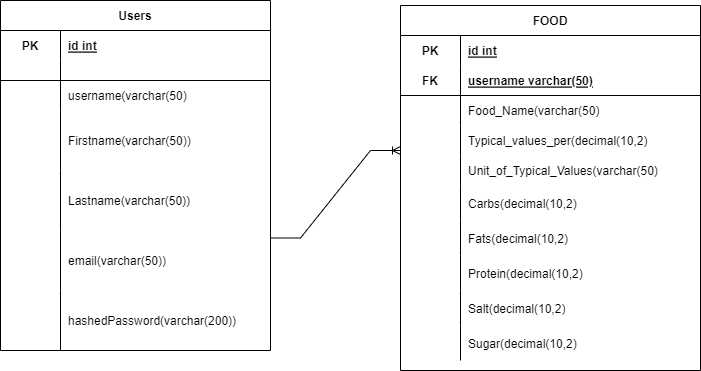

The diagram above was exported from draw.io. Its source (the exported page's mxGraphModel, read from the mxfile embedded in the PNG):
<mxGraphModel dx="1290" dy="581" grid="1" gridSize="10" guides="1" tooltips="1" connect="1" arrows="1" fold="1" page="1" pageScale="1" pageWidth="850" pageHeight="1100" math="0" shadow="0" extFonts="Permanent Marker^https://fonts.googleapis.com/css?family=Permanent+Marker">
  <root>
    <mxCell id="0" />
    <mxCell id="1" parent="0" />
    <mxCell id="anjZLulhfBy92PVPEIca-1" value="Users" style="shape=table;startSize=30;container=1;collapsible=1;childLayout=tableLayout;fixedRows=1;rowLines=0;fontStyle=1;align=center;resizeLast=1;" parent="1" vertex="1">
      <mxGeometry x="20" y="90" width="270" height="350" as="geometry" />
    </mxCell>
    <mxCell id="anjZLulhfBy92PVPEIca-2" value="" style="shape=tableRow;horizontal=0;startSize=0;swimlaneHead=0;swimlaneBody=0;fillColor=none;collapsible=0;dropTarget=0;points=[[0,0.5],[1,0.5]];portConstraint=eastwest;top=0;left=0;right=0;bottom=0;" parent="anjZLulhfBy92PVPEIca-1" vertex="1">
      <mxGeometry y="30" width="270" height="30" as="geometry" />
    </mxCell>
    <mxCell id="anjZLulhfBy92PVPEIca-3" value="PK" style="shape=partialRectangle;connectable=0;fillColor=none;top=0;left=0;bottom=0;right=0;fontStyle=1;overflow=hidden;" parent="anjZLulhfBy92PVPEIca-2" vertex="1">
      <mxGeometry width="60" height="30" as="geometry">
        <mxRectangle width="60" height="30" as="alternateBounds" />
      </mxGeometry>
    </mxCell>
    <mxCell id="anjZLulhfBy92PVPEIca-4" value="id int" style="shape=partialRectangle;connectable=0;fillColor=none;top=0;left=0;bottom=0;right=0;align=left;spacingLeft=6;fontStyle=5;overflow=hidden;" parent="anjZLulhfBy92PVPEIca-2" vertex="1">
      <mxGeometry x="60" width="210" height="30" as="geometry">
        <mxRectangle width="210" height="30" as="alternateBounds" />
      </mxGeometry>
    </mxCell>
    <mxCell id="anjZLulhfBy92PVPEIca-5" value="" style="shape=tableRow;horizontal=0;startSize=0;swimlaneHead=0;swimlaneBody=0;fillColor=none;collapsible=0;dropTarget=0;points=[[0,0.5],[1,0.5]];portConstraint=eastwest;top=0;left=0;right=0;bottom=1;" parent="anjZLulhfBy92PVPEIca-1" vertex="1">
      <mxGeometry y="60" width="270" height="20" as="geometry" />
    </mxCell>
    <mxCell id="anjZLulhfBy92PVPEIca-6" value="" style="shape=partialRectangle;connectable=0;fillColor=none;top=0;left=0;bottom=0;right=0;fontStyle=1;overflow=hidden;" parent="anjZLulhfBy92PVPEIca-5" vertex="1">
      <mxGeometry width="60" height="20" as="geometry">
        <mxRectangle width="60" height="20" as="alternateBounds" />
      </mxGeometry>
    </mxCell>
    <mxCell id="anjZLulhfBy92PVPEIca-7" value="" style="shape=partialRectangle;connectable=0;fillColor=none;top=0;left=0;bottom=0;right=0;align=left;spacingLeft=6;fontStyle=5;overflow=hidden;" parent="anjZLulhfBy92PVPEIca-5" vertex="1">
      <mxGeometry x="60" width="210" height="20" as="geometry">
        <mxRectangle width="210" height="20" as="alternateBounds" />
      </mxGeometry>
    </mxCell>
    <mxCell id="anjZLulhfBy92PVPEIca-8" value="" style="shape=tableRow;horizontal=0;startSize=0;swimlaneHead=0;swimlaneBody=0;fillColor=none;collapsible=0;dropTarget=0;points=[[0,0.5],[1,0.5]];portConstraint=eastwest;top=0;left=0;right=0;bottom=0;" parent="anjZLulhfBy92PVPEIca-1" vertex="1">
      <mxGeometry y="80" width="270" height="30" as="geometry" />
    </mxCell>
    <mxCell id="anjZLulhfBy92PVPEIca-9" value="" style="shape=partialRectangle;connectable=0;fillColor=none;top=0;left=0;bottom=0;right=0;editable=1;overflow=hidden;" parent="anjZLulhfBy92PVPEIca-8" vertex="1">
      <mxGeometry width="60" height="30" as="geometry">
        <mxRectangle width="60" height="30" as="alternateBounds" />
      </mxGeometry>
    </mxCell>
    <mxCell id="anjZLulhfBy92PVPEIca-10" value="username(varchar(50)" style="shape=partialRectangle;connectable=0;fillColor=none;top=0;left=0;bottom=0;right=0;align=left;spacingLeft=6;overflow=hidden;" parent="anjZLulhfBy92PVPEIca-8" vertex="1">
      <mxGeometry x="60" width="210" height="30" as="geometry">
        <mxRectangle width="210" height="30" as="alternateBounds" />
      </mxGeometry>
    </mxCell>
    <mxCell id="anjZLulhfBy92PVPEIca-11" value="" style="shape=tableRow;horizontal=0;startSize=0;swimlaneHead=0;swimlaneBody=0;fillColor=none;collapsible=0;dropTarget=0;points=[[0,0.5],[1,0.5]];portConstraint=eastwest;top=0;left=0;right=0;bottom=0;" parent="anjZLulhfBy92PVPEIca-1" vertex="1">
      <mxGeometry y="110" width="270" height="60" as="geometry" />
    </mxCell>
    <mxCell id="anjZLulhfBy92PVPEIca-12" value="" style="shape=partialRectangle;connectable=0;fillColor=none;top=0;left=0;bottom=0;right=0;editable=1;overflow=hidden;" parent="anjZLulhfBy92PVPEIca-11" vertex="1">
      <mxGeometry width="60" height="60" as="geometry">
        <mxRectangle width="60" height="60" as="alternateBounds" />
      </mxGeometry>
    </mxCell>
    <mxCell id="anjZLulhfBy92PVPEIca-13" value="Firstname(varchar(50))" style="shape=partialRectangle;connectable=0;fillColor=none;top=0;left=0;bottom=0;right=0;align=left;spacingLeft=6;overflow=hidden;" parent="anjZLulhfBy92PVPEIca-11" vertex="1">
      <mxGeometry x="60" width="210" height="60" as="geometry">
        <mxRectangle width="210" height="60" as="alternateBounds" />
      </mxGeometry>
    </mxCell>
    <mxCell id="anjZLulhfBy92PVPEIca-17" value="" style="shape=tableRow;horizontal=0;startSize=0;swimlaneHead=0;swimlaneBody=0;fillColor=none;collapsible=0;dropTarget=0;points=[[0,0.5],[1,0.5]];portConstraint=eastwest;top=0;left=0;right=0;bottom=0;" parent="anjZLulhfBy92PVPEIca-1" vertex="1">
      <mxGeometry y="170" width="270" height="60" as="geometry" />
    </mxCell>
    <mxCell id="anjZLulhfBy92PVPEIca-18" value="" style="shape=partialRectangle;connectable=0;fillColor=none;top=0;left=0;bottom=0;right=0;editable=1;overflow=hidden;" parent="anjZLulhfBy92PVPEIca-17" vertex="1">
      <mxGeometry width="60" height="60" as="geometry">
        <mxRectangle width="60" height="60" as="alternateBounds" />
      </mxGeometry>
    </mxCell>
    <mxCell id="anjZLulhfBy92PVPEIca-19" value="Lastname(varchar(50))" style="shape=partialRectangle;connectable=0;fillColor=none;top=0;left=0;bottom=0;right=0;align=left;spacingLeft=6;overflow=hidden;" parent="anjZLulhfBy92PVPEIca-17" vertex="1">
      <mxGeometry x="60" width="210" height="60" as="geometry">
        <mxRectangle width="210" height="60" as="alternateBounds" />
      </mxGeometry>
    </mxCell>
    <mxCell id="anjZLulhfBy92PVPEIca-20" value="" style="shape=tableRow;horizontal=0;startSize=0;swimlaneHead=0;swimlaneBody=0;fillColor=none;collapsible=0;dropTarget=0;points=[[0,0.5],[1,0.5]];portConstraint=eastwest;top=0;left=0;right=0;bottom=0;" parent="anjZLulhfBy92PVPEIca-1" vertex="1">
      <mxGeometry y="230" width="270" height="60" as="geometry" />
    </mxCell>
    <mxCell id="anjZLulhfBy92PVPEIca-21" value="" style="shape=partialRectangle;connectable=0;fillColor=none;top=0;left=0;bottom=0;right=0;editable=1;overflow=hidden;" parent="anjZLulhfBy92PVPEIca-20" vertex="1">
      <mxGeometry width="60" height="60" as="geometry">
        <mxRectangle width="60" height="60" as="alternateBounds" />
      </mxGeometry>
    </mxCell>
    <mxCell id="anjZLulhfBy92PVPEIca-22" value="email(varchar(50))" style="shape=partialRectangle;connectable=0;fillColor=none;top=0;left=0;bottom=0;right=0;align=left;spacingLeft=6;overflow=hidden;" parent="anjZLulhfBy92PVPEIca-20" vertex="1">
      <mxGeometry x="60" width="210" height="60" as="geometry">
        <mxRectangle width="210" height="60" as="alternateBounds" />
      </mxGeometry>
    </mxCell>
    <mxCell id="anjZLulhfBy92PVPEIca-23" value="" style="shape=tableRow;horizontal=0;startSize=0;swimlaneHead=0;swimlaneBody=0;fillColor=none;collapsible=0;dropTarget=0;points=[[0,0.5],[1,0.5]];portConstraint=eastwest;top=0;left=0;right=0;bottom=0;" parent="anjZLulhfBy92PVPEIca-1" vertex="1">
      <mxGeometry y="290" width="270" height="60" as="geometry" />
    </mxCell>
    <mxCell id="anjZLulhfBy92PVPEIca-24" value="" style="shape=partialRectangle;connectable=0;fillColor=none;top=0;left=0;bottom=0;right=0;editable=1;overflow=hidden;" parent="anjZLulhfBy92PVPEIca-23" vertex="1">
      <mxGeometry width="60" height="60" as="geometry">
        <mxRectangle width="60" height="60" as="alternateBounds" />
      </mxGeometry>
    </mxCell>
    <mxCell id="anjZLulhfBy92PVPEIca-25" value="hashedPassword(varchar(200))" style="shape=partialRectangle;connectable=0;fillColor=none;top=0;left=0;bottom=0;right=0;align=left;spacingLeft=6;overflow=hidden;" parent="anjZLulhfBy92PVPEIca-23" vertex="1">
      <mxGeometry x="60" width="210" height="60" as="geometry">
        <mxRectangle width="210" height="60" as="alternateBounds" />
      </mxGeometry>
    </mxCell>
    <mxCell id="anjZLulhfBy92PVPEIca-48" value="FOOD" style="shape=table;startSize=30;container=1;collapsible=1;childLayout=tableLayout;fixedRows=1;rowLines=0;fontStyle=1;align=center;resizeLast=1;" parent="1" vertex="1">
      <mxGeometry x="420" y="95" width="300" height="365" as="geometry" />
    </mxCell>
    <mxCell id="anjZLulhfBy92PVPEIca-49" value="" style="shape=tableRow;horizontal=0;startSize=0;swimlaneHead=0;swimlaneBody=0;fillColor=none;collapsible=0;dropTarget=0;points=[[0,0.5],[1,0.5]];portConstraint=eastwest;top=0;left=0;right=0;bottom=0;" parent="anjZLulhfBy92PVPEIca-48" vertex="1">
      <mxGeometry y="30" width="300" height="30" as="geometry" />
    </mxCell>
    <mxCell id="anjZLulhfBy92PVPEIca-50" value="PK" style="shape=partialRectangle;connectable=0;fillColor=none;top=0;left=0;bottom=0;right=0;fontStyle=1;overflow=hidden;" parent="anjZLulhfBy92PVPEIca-49" vertex="1">
      <mxGeometry width="60" height="30" as="geometry">
        <mxRectangle width="60" height="30" as="alternateBounds" />
      </mxGeometry>
    </mxCell>
    <mxCell id="anjZLulhfBy92PVPEIca-51" value="id int" style="shape=partialRectangle;connectable=0;fillColor=none;top=0;left=0;bottom=0;right=0;align=left;spacingLeft=6;fontStyle=5;overflow=hidden;" parent="anjZLulhfBy92PVPEIca-49" vertex="1">
      <mxGeometry x="60" width="240" height="30" as="geometry">
        <mxRectangle width="240" height="30" as="alternateBounds" />
      </mxGeometry>
    </mxCell>
    <mxCell id="anjZLulhfBy92PVPEIca-52" value="" style="shape=tableRow;horizontal=0;startSize=0;swimlaneHead=0;swimlaneBody=0;fillColor=none;collapsible=0;dropTarget=0;points=[[0,0.5],[1,0.5]];portConstraint=eastwest;top=0;left=0;right=0;bottom=1;" parent="anjZLulhfBy92PVPEIca-48" vertex="1">
      <mxGeometry y="60" width="300" height="30" as="geometry" />
    </mxCell>
    <mxCell id="anjZLulhfBy92PVPEIca-53" value="FK" style="shape=partialRectangle;connectable=0;fillColor=none;top=0;left=0;bottom=0;right=0;fontStyle=1;overflow=hidden;" parent="anjZLulhfBy92PVPEIca-52" vertex="1">
      <mxGeometry width="60" height="30" as="geometry">
        <mxRectangle width="60" height="30" as="alternateBounds" />
      </mxGeometry>
    </mxCell>
    <mxCell id="anjZLulhfBy92PVPEIca-54" value="username varchar(50)" style="shape=partialRectangle;connectable=0;fillColor=none;top=0;left=0;bottom=0;right=0;align=left;spacingLeft=6;fontStyle=5;overflow=hidden;" parent="anjZLulhfBy92PVPEIca-52" vertex="1">
      <mxGeometry x="60" width="240" height="30" as="geometry">
        <mxRectangle width="240" height="30" as="alternateBounds" />
      </mxGeometry>
    </mxCell>
    <mxCell id="anjZLulhfBy92PVPEIca-55" value="" style="shape=tableRow;horizontal=0;startSize=0;swimlaneHead=0;swimlaneBody=0;fillColor=none;collapsible=0;dropTarget=0;points=[[0,0.5],[1,0.5]];portConstraint=eastwest;top=0;left=0;right=0;bottom=0;" parent="anjZLulhfBy92PVPEIca-48" vertex="1">
      <mxGeometry y="90" width="300" height="30" as="geometry" />
    </mxCell>
    <mxCell id="anjZLulhfBy92PVPEIca-56" value="" style="shape=partialRectangle;connectable=0;fillColor=none;top=0;left=0;bottom=0;right=0;editable=1;overflow=hidden;" parent="anjZLulhfBy92PVPEIca-55" vertex="1">
      <mxGeometry width="60" height="30" as="geometry">
        <mxRectangle width="60" height="30" as="alternateBounds" />
      </mxGeometry>
    </mxCell>
    <mxCell id="anjZLulhfBy92PVPEIca-57" value="Food_Name(varchar(50)" style="shape=partialRectangle;connectable=0;fillColor=none;top=0;left=0;bottom=0;right=0;align=left;spacingLeft=6;overflow=hidden;" parent="anjZLulhfBy92PVPEIca-55" vertex="1">
      <mxGeometry x="60" width="240" height="30" as="geometry">
        <mxRectangle width="240" height="30" as="alternateBounds" />
      </mxGeometry>
    </mxCell>
    <mxCell id="anjZLulhfBy92PVPEIca-58" value="" style="shape=tableRow;horizontal=0;startSize=0;swimlaneHead=0;swimlaneBody=0;fillColor=none;collapsible=0;dropTarget=0;points=[[0,0.5],[1,0.5]];portConstraint=eastwest;top=0;left=0;right=0;bottom=0;" parent="anjZLulhfBy92PVPEIca-48" vertex="1">
      <mxGeometry y="120" width="300" height="30" as="geometry" />
    </mxCell>
    <mxCell id="anjZLulhfBy92PVPEIca-59" value="" style="shape=partialRectangle;connectable=0;fillColor=none;top=0;left=0;bottom=0;right=0;editable=1;overflow=hidden;" parent="anjZLulhfBy92PVPEIca-58" vertex="1">
      <mxGeometry width="60" height="30" as="geometry">
        <mxRectangle width="60" height="30" as="alternateBounds" />
      </mxGeometry>
    </mxCell>
    <mxCell id="anjZLulhfBy92PVPEIca-60" value="Typical_values_per(decimal(10,2)" style="shape=partialRectangle;connectable=0;fillColor=none;top=0;left=0;bottom=0;right=0;align=left;spacingLeft=6;overflow=hidden;" parent="anjZLulhfBy92PVPEIca-58" vertex="1">
      <mxGeometry x="60" width="240" height="30" as="geometry">
        <mxRectangle width="240" height="30" as="alternateBounds" />
      </mxGeometry>
    </mxCell>
    <mxCell id="anjZLulhfBy92PVPEIca-61" value="" style="shape=tableRow;horizontal=0;startSize=0;swimlaneHead=0;swimlaneBody=0;fillColor=none;collapsible=0;dropTarget=0;points=[[0,0.5],[1,0.5]];portConstraint=eastwest;top=0;left=0;right=0;bottom=0;" parent="anjZLulhfBy92PVPEIca-48" vertex="1">
      <mxGeometry y="150" width="300" height="30" as="geometry" />
    </mxCell>
    <mxCell id="anjZLulhfBy92PVPEIca-62" value="" style="shape=partialRectangle;connectable=0;fillColor=none;top=0;left=0;bottom=0;right=0;editable=1;overflow=hidden;" parent="anjZLulhfBy92PVPEIca-61" vertex="1">
      <mxGeometry width="60" height="30" as="geometry">
        <mxRectangle width="60" height="30" as="alternateBounds" />
      </mxGeometry>
    </mxCell>
    <mxCell id="anjZLulhfBy92PVPEIca-63" value="Unit_of_Typical_Values(varchar(50)" style="shape=partialRectangle;connectable=0;fillColor=none;top=0;left=0;bottom=0;right=0;align=left;spacingLeft=6;overflow=hidden;" parent="anjZLulhfBy92PVPEIca-61" vertex="1">
      <mxGeometry x="60" width="240" height="30" as="geometry">
        <mxRectangle width="240" height="30" as="alternateBounds" />
      </mxGeometry>
    </mxCell>
    <mxCell id="anjZLulhfBy92PVPEIca-64" value="" style="shape=tableRow;horizontal=0;startSize=0;swimlaneHead=0;swimlaneBody=0;fillColor=none;collapsible=0;dropTarget=0;points=[[0,0.5],[1,0.5]];portConstraint=eastwest;top=0;left=0;right=0;bottom=0;" parent="anjZLulhfBy92PVPEIca-48" vertex="1">
      <mxGeometry y="180" width="300" height="35" as="geometry" />
    </mxCell>
    <mxCell id="anjZLulhfBy92PVPEIca-65" value="" style="shape=partialRectangle;connectable=0;fillColor=none;top=0;left=0;bottom=0;right=0;editable=1;overflow=hidden;" parent="anjZLulhfBy92PVPEIca-64" vertex="1">
      <mxGeometry width="60" height="35" as="geometry">
        <mxRectangle width="60" height="35" as="alternateBounds" />
      </mxGeometry>
    </mxCell>
    <mxCell id="anjZLulhfBy92PVPEIca-66" value="Carbs(decimal(10,2)" style="shape=partialRectangle;connectable=0;fillColor=none;top=0;left=0;bottom=0;right=0;align=left;spacingLeft=6;overflow=hidden;" parent="anjZLulhfBy92PVPEIca-64" vertex="1">
      <mxGeometry x="60" width="240" height="35" as="geometry">
        <mxRectangle width="240" height="35" as="alternateBounds" />
      </mxGeometry>
    </mxCell>
    <mxCell id="anjZLulhfBy92PVPEIca-67" value="" style="shape=tableRow;horizontal=0;startSize=0;swimlaneHead=0;swimlaneBody=0;fillColor=none;collapsible=0;dropTarget=0;points=[[0,0.5],[1,0.5]];portConstraint=eastwest;top=0;left=0;right=0;bottom=0;" parent="anjZLulhfBy92PVPEIca-48" vertex="1">
      <mxGeometry y="215" width="300" height="35" as="geometry" />
    </mxCell>
    <mxCell id="anjZLulhfBy92PVPEIca-68" value="" style="shape=partialRectangle;connectable=0;fillColor=none;top=0;left=0;bottom=0;right=0;editable=1;overflow=hidden;" parent="anjZLulhfBy92PVPEIca-67" vertex="1">
      <mxGeometry width="60" height="35" as="geometry">
        <mxRectangle width="60" height="35" as="alternateBounds" />
      </mxGeometry>
    </mxCell>
    <mxCell id="anjZLulhfBy92PVPEIca-69" value="Fats(decimal(10,2)" style="shape=partialRectangle;connectable=0;fillColor=none;top=0;left=0;bottom=0;right=0;align=left;spacingLeft=6;overflow=hidden;" parent="anjZLulhfBy92PVPEIca-67" vertex="1">
      <mxGeometry x="60" width="240" height="35" as="geometry">
        <mxRectangle width="240" height="35" as="alternateBounds" />
      </mxGeometry>
    </mxCell>
    <mxCell id="anjZLulhfBy92PVPEIca-70" value="" style="shape=tableRow;horizontal=0;startSize=0;swimlaneHead=0;swimlaneBody=0;fillColor=none;collapsible=0;dropTarget=0;points=[[0,0.5],[1,0.5]];portConstraint=eastwest;top=0;left=0;right=0;bottom=0;" parent="anjZLulhfBy92PVPEIca-48" vertex="1">
      <mxGeometry y="250" width="300" height="35" as="geometry" />
    </mxCell>
    <mxCell id="anjZLulhfBy92PVPEIca-71" value="" style="shape=partialRectangle;connectable=0;fillColor=none;top=0;left=0;bottom=0;right=0;editable=1;overflow=hidden;" parent="anjZLulhfBy92PVPEIca-70" vertex="1">
      <mxGeometry width="60" height="35" as="geometry">
        <mxRectangle width="60" height="35" as="alternateBounds" />
      </mxGeometry>
    </mxCell>
    <mxCell id="anjZLulhfBy92PVPEIca-72" value="Protein(decimal(10,2)" style="shape=partialRectangle;connectable=0;fillColor=none;top=0;left=0;bottom=0;right=0;align=left;spacingLeft=6;overflow=hidden;" parent="anjZLulhfBy92PVPEIca-70" vertex="1">
      <mxGeometry x="60" width="240" height="35" as="geometry">
        <mxRectangle width="240" height="35" as="alternateBounds" />
      </mxGeometry>
    </mxCell>
    <mxCell id="anjZLulhfBy92PVPEIca-73" value="" style="shape=tableRow;horizontal=0;startSize=0;swimlaneHead=0;swimlaneBody=0;fillColor=none;collapsible=0;dropTarget=0;points=[[0,0.5],[1,0.5]];portConstraint=eastwest;top=0;left=0;right=0;bottom=0;" parent="anjZLulhfBy92PVPEIca-48" vertex="1">
      <mxGeometry y="285" width="300" height="35" as="geometry" />
    </mxCell>
    <mxCell id="anjZLulhfBy92PVPEIca-74" value="" style="shape=partialRectangle;connectable=0;fillColor=none;top=0;left=0;bottom=0;right=0;editable=1;overflow=hidden;" parent="anjZLulhfBy92PVPEIca-73" vertex="1">
      <mxGeometry width="60" height="35" as="geometry">
        <mxRectangle width="60" height="35" as="alternateBounds" />
      </mxGeometry>
    </mxCell>
    <mxCell id="anjZLulhfBy92PVPEIca-75" value="Salt(decimal(10,2)" style="shape=partialRectangle;connectable=0;fillColor=none;top=0;left=0;bottom=0;right=0;align=left;spacingLeft=6;overflow=hidden;" parent="anjZLulhfBy92PVPEIca-73" vertex="1">
      <mxGeometry x="60" width="240" height="35" as="geometry">
        <mxRectangle width="240" height="35" as="alternateBounds" />
      </mxGeometry>
    </mxCell>
    <mxCell id="anjZLulhfBy92PVPEIca-76" value="" style="shape=tableRow;horizontal=0;startSize=0;swimlaneHead=0;swimlaneBody=0;fillColor=none;collapsible=0;dropTarget=0;points=[[0,0.5],[1,0.5]];portConstraint=eastwest;top=0;left=0;right=0;bottom=0;" parent="anjZLulhfBy92PVPEIca-48" vertex="1">
      <mxGeometry y="320" width="300" height="35" as="geometry" />
    </mxCell>
    <mxCell id="anjZLulhfBy92PVPEIca-77" value="" style="shape=partialRectangle;connectable=0;fillColor=none;top=0;left=0;bottom=0;right=0;editable=1;overflow=hidden;" parent="anjZLulhfBy92PVPEIca-76" vertex="1">
      <mxGeometry width="60" height="35" as="geometry">
        <mxRectangle width="60" height="35" as="alternateBounds" />
      </mxGeometry>
    </mxCell>
    <mxCell id="anjZLulhfBy92PVPEIca-78" value="Sugar(decimal(10,2)" style="shape=partialRectangle;connectable=0;fillColor=none;top=0;left=0;bottom=0;right=0;align=left;spacingLeft=6;overflow=hidden;" parent="anjZLulhfBy92PVPEIca-76" vertex="1">
      <mxGeometry x="60" width="240" height="35" as="geometry">
        <mxRectangle width="240" height="35" as="alternateBounds" />
      </mxGeometry>
    </mxCell>
    <mxCell id="anjZLulhfBy92PVPEIca-79" value="" style="edgeStyle=entityRelationEdgeStyle;fontSize=12;html=1;endArrow=ERoneToMany;rounded=0;entryX=0;entryY=0.833;entryDx=0;entryDy=0;entryPerimeter=0;" parent="1" target="anjZLulhfBy92PVPEIca-58" edge="1">
      <mxGeometry width="100" height="100" relative="1" as="geometry">
        <mxPoint x="290" y="327.5" as="sourcePoint" />
        <mxPoint x="390" y="227.5" as="targetPoint" />
      </mxGeometry>
    </mxCell>
  </root>
</mxGraphModel>